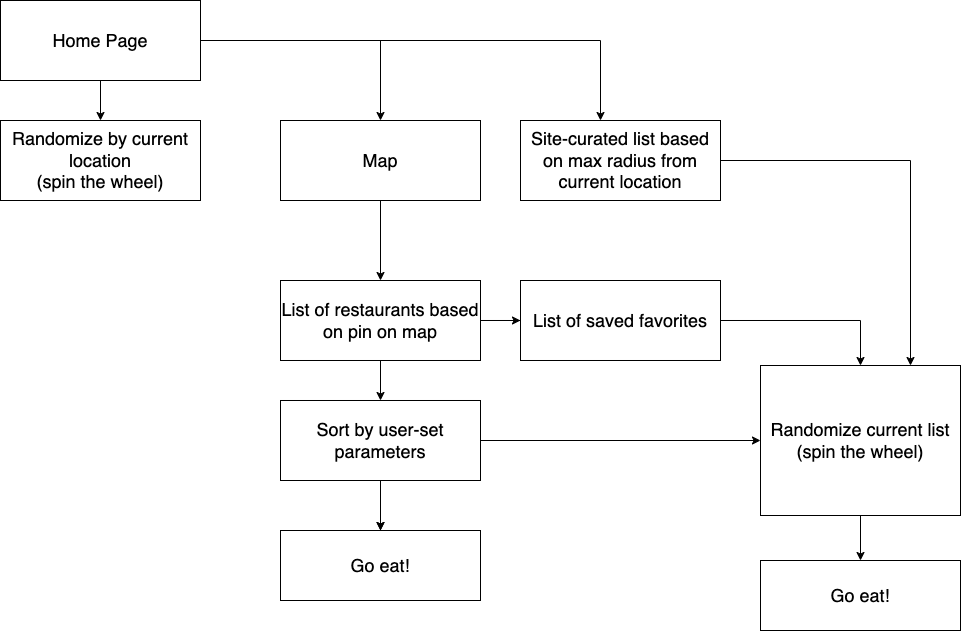

The diagram above was exported from draw.io. Its source (the exported page's mxGraphModel, read from the mxfile embedded in the PNG):
<mxGraphModel dx="2462" dy="1264" grid="1" gridSize="10" guides="1" tooltips="1" connect="1" arrows="1" fold="1" page="1" pageScale="1" pageWidth="850" pageHeight="1100" math="0" shadow="0">
  <root>
    <mxCell id="0" />
    <mxCell id="1" parent="0" />
    <mxCell id="GYWRBDG0upCvaf5z01Un-5" value="" style="edgeStyle=orthogonalEdgeStyle;rounded=0;orthogonalLoop=1;jettySize=auto;html=1;" edge="1" parent="1" source="mUWY7sEFl_6GBUYanqGu-1" target="GYWRBDG0upCvaf5z01Un-3">
      <mxGeometry relative="1" as="geometry" />
    </mxCell>
    <mxCell id="GYWRBDG0upCvaf5z01Un-8" value="" style="edgeStyle=orthogonalEdgeStyle;rounded=0;orthogonalLoop=1;jettySize=auto;html=1;" edge="1" parent="1" source="mUWY7sEFl_6GBUYanqGu-1" target="GYWRBDG0upCvaf5z01Un-7">
      <mxGeometry relative="1" as="geometry" />
    </mxCell>
    <mxCell id="GYWRBDG0upCvaf5z01Un-21" style="edgeStyle=orthogonalEdgeStyle;rounded=0;orthogonalLoop=1;jettySize=auto;html=1;entryX=0.4;entryY=0;entryDx=0;entryDy=0;entryPerimeter=0;" edge="1" parent="1" source="mUWY7sEFl_6GBUYanqGu-1" target="GYWRBDG0upCvaf5z01Un-20">
      <mxGeometry relative="1" as="geometry">
        <mxPoint x="-240" y="150" as="targetPoint" />
      </mxGeometry>
    </mxCell>
    <mxCell id="mUWY7sEFl_6GBUYanqGu-1" value="&lt;font style=&quot;font-size: 18px;&quot;&gt;Home Page&lt;/font&gt;" style="rounded=0;whiteSpace=wrap;html=1;" parent="1" vertex="1">
      <mxGeometry x="-840" y="40" width="200" height="80" as="geometry" />
    </mxCell>
    <mxCell id="GYWRBDG0upCvaf5z01Un-6" value="" style="edgeStyle=orthogonalEdgeStyle;rounded=0;orthogonalLoop=1;jettySize=auto;html=1;" edge="1" parent="1" source="GYWRBDG0upCvaf5z01Un-3" target="GYWRBDG0upCvaf5z01Un-4">
      <mxGeometry relative="1" as="geometry" />
    </mxCell>
    <mxCell id="GYWRBDG0upCvaf5z01Un-3" value="&lt;span style=&quot;font-size: 18px;&quot;&gt;Map&lt;/span&gt;" style="rounded=0;whiteSpace=wrap;html=1;" vertex="1" parent="1">
      <mxGeometry x="-560" y="160" width="200" height="80" as="geometry" />
    </mxCell>
    <mxCell id="GYWRBDG0upCvaf5z01Un-11" value="" style="edgeStyle=orthogonalEdgeStyle;rounded=0;orthogonalLoop=1;jettySize=auto;html=1;" edge="1" parent="1" source="GYWRBDG0upCvaf5z01Un-4" target="GYWRBDG0upCvaf5z01Un-9">
      <mxGeometry relative="1" as="geometry" />
    </mxCell>
    <mxCell id="GYWRBDG0upCvaf5z01Un-13" value="" style="edgeStyle=orthogonalEdgeStyle;rounded=0;orthogonalLoop=1;jettySize=auto;html=1;" edge="1" parent="1" source="GYWRBDG0upCvaf5z01Un-4" target="GYWRBDG0upCvaf5z01Un-12">
      <mxGeometry relative="1" as="geometry" />
    </mxCell>
    <mxCell id="GYWRBDG0upCvaf5z01Un-15" value="" style="edgeStyle=orthogonalEdgeStyle;rounded=0;orthogonalLoop=1;jettySize=auto;html=1;" edge="1" parent="1" source="GYWRBDG0upCvaf5z01Un-4" target="GYWRBDG0upCvaf5z01Un-14">
      <mxGeometry relative="1" as="geometry" />
    </mxCell>
    <mxCell id="GYWRBDG0upCvaf5z01Un-4" value="&lt;font style=&quot;font-size: 18px;&quot;&gt;List of restaurants based on pin on map&lt;/font&gt;" style="rounded=0;whiteSpace=wrap;html=1;" vertex="1" parent="1">
      <mxGeometry x="-560" y="320" width="200" height="80" as="geometry" />
    </mxCell>
    <mxCell id="GYWRBDG0upCvaf5z01Un-7" value="&lt;font style=&quot;font-size: 18px;&quot;&gt;Randomize by current location &lt;br&gt;(spin the wheel)&lt;/font&gt;" style="rounded=0;whiteSpace=wrap;html=1;" vertex="1" parent="1">
      <mxGeometry x="-840" y="160" width="200" height="80" as="geometry" />
    </mxCell>
    <mxCell id="GYWRBDG0upCvaf5z01Un-9" value="&lt;font style=&quot;font-size: 18px;&quot;&gt;List of saved favorites&lt;/font&gt;" style="rounded=0;whiteSpace=wrap;html=1;" vertex="1" parent="1">
      <mxGeometry x="-320" y="320" width="200" height="80" as="geometry" />
    </mxCell>
    <mxCell id="GYWRBDG0upCvaf5z01Un-18" value="" style="edgeStyle=orthogonalEdgeStyle;rounded=0;orthogonalLoop=1;jettySize=auto;html=1;" edge="1" parent="1" source="GYWRBDG0upCvaf5z01Un-12" target="GYWRBDG0upCvaf5z01Un-14">
      <mxGeometry relative="1" as="geometry" />
    </mxCell>
    <mxCell id="GYWRBDG0upCvaf5z01Un-24" value="" style="edgeStyle=orthogonalEdgeStyle;rounded=0;orthogonalLoop=1;jettySize=auto;html=1;" edge="1" parent="1" source="GYWRBDG0upCvaf5z01Un-25">
      <mxGeometry relative="1" as="geometry">
        <mxPoint x="-460.0000000000002" y="600" as="targetPoint" />
      </mxGeometry>
    </mxCell>
    <mxCell id="GYWRBDG0upCvaf5z01Un-26" value="" style="edgeStyle=orthogonalEdgeStyle;rounded=0;orthogonalLoop=1;jettySize=auto;html=1;" edge="1" parent="1" source="GYWRBDG0upCvaf5z01Un-12" target="GYWRBDG0upCvaf5z01Un-25">
      <mxGeometry relative="1" as="geometry" />
    </mxCell>
    <mxCell id="GYWRBDG0upCvaf5z01Un-12" value="&lt;font style=&quot;font-size: 18px;&quot;&gt;Sort by user-set parameters&lt;/font&gt;" style="rounded=0;whiteSpace=wrap;html=1;" vertex="1" parent="1">
      <mxGeometry x="-560" y="440" width="200" height="80" as="geometry" />
    </mxCell>
    <mxCell id="GYWRBDG0upCvaf5z01Un-32" value="" style="edgeStyle=orthogonalEdgeStyle;rounded=0;orthogonalLoop=1;jettySize=auto;html=1;" edge="1" parent="1" source="GYWRBDG0upCvaf5z01Un-14" target="GYWRBDG0upCvaf5z01Un-30">
      <mxGeometry relative="1" as="geometry" />
    </mxCell>
    <mxCell id="GYWRBDG0upCvaf5z01Un-14" value="&lt;font style=&quot;font-size: 18px;&quot;&gt;Randomize current list (spin the wheel)&lt;/font&gt;" style="rounded=0;whiteSpace=wrap;html=1;" vertex="1" parent="1">
      <mxGeometry x="-80" y="405" width="200" height="150" as="geometry" />
    </mxCell>
    <mxCell id="GYWRBDG0upCvaf5z01Un-22" style="edgeStyle=orthogonalEdgeStyle;rounded=0;orthogonalLoop=1;jettySize=auto;html=1;entryX=0.75;entryY=0;entryDx=0;entryDy=0;" edge="1" parent="1" source="GYWRBDG0upCvaf5z01Un-20" target="GYWRBDG0upCvaf5z01Un-14">
      <mxGeometry relative="1" as="geometry">
        <mxPoint x="30" y="360" as="targetPoint" />
      </mxGeometry>
    </mxCell>
    <mxCell id="GYWRBDG0upCvaf5z01Un-20" value="&lt;font style=&quot;font-size: 18px;&quot;&gt;Site-curated list based on max radius from current location&lt;/font&gt;" style="rounded=0;whiteSpace=wrap;html=1;" vertex="1" parent="1">
      <mxGeometry x="-320" y="160" width="200" height="80" as="geometry" />
    </mxCell>
    <mxCell id="GYWRBDG0upCvaf5z01Un-29" value="" style="edgeStyle=orthogonalEdgeStyle;rounded=0;orthogonalLoop=1;jettySize=auto;html=1;" edge="1" parent="1" source="GYWRBDG0upCvaf5z01Un-12" target="GYWRBDG0upCvaf5z01Un-25">
      <mxGeometry relative="1" as="geometry">
        <mxPoint x="-460" y="520" as="sourcePoint" />
        <mxPoint x="-460.0000000000002" y="600" as="targetPoint" />
      </mxGeometry>
    </mxCell>
    <mxCell id="GYWRBDG0upCvaf5z01Un-25" value="&lt;font style=&quot;font-size: 18px;&quot;&gt;Go eat!&lt;/font&gt;" style="whiteSpace=wrap;html=1;rounded=0;" vertex="1" parent="1">
      <mxGeometry x="-560" y="570" width="200" height="70" as="geometry" />
    </mxCell>
    <mxCell id="GYWRBDG0upCvaf5z01Un-30" value="&lt;font style=&quot;font-size: 18px;&quot;&gt;Go eat!&lt;/font&gt;" style="whiteSpace=wrap;html=1;rounded=0;" vertex="1" parent="1">
      <mxGeometry x="-80" y="600" width="200" height="70" as="geometry" />
    </mxCell>
  </root>
</mxGraphModel>